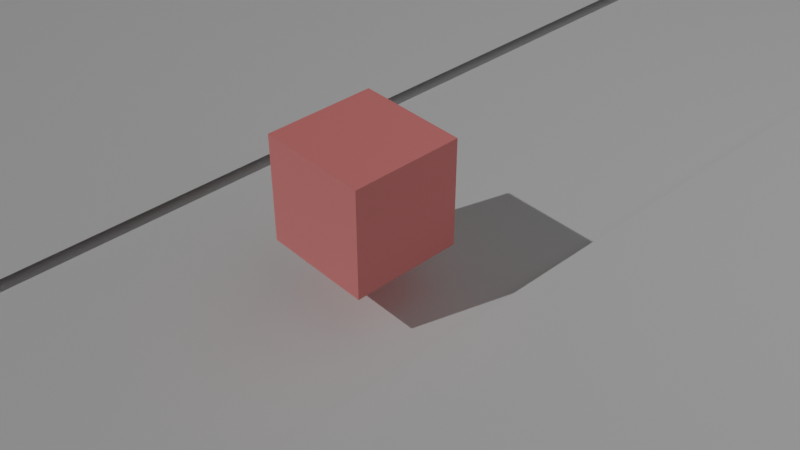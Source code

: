 # Source: 04.blend  (saved by Blender 4.2.66; exported with 4.5.12 LTS)
import bpy
from mathutils import Matrix  # noqa: F401  (used for matrix-valued properties, if any)

bpy.ops.wm.read_factory_settings(use_empty=True)
scene = bpy.context.scene
scene.name = 'Scene'

# ---- collections
col_collection = bpy.data.collections.new('Collection'); scene.collection.children.link(col_collection)

# ---- materials (node trees are filled in below, after node groups)
mat_material = bpy.data.materials.new('Material')
mat_material.alpha_threshold = 0.0
mat_material.use_transparent_shadow = False
mat_material.roughness = 0.5
mat_material.line_color = (0.0, 0.0, 0.0, 1.0)
mat_x = bpy.data.materials.new('材质')
mat_002 = bpy.data.materials.new('材质.002')

# ---- material node trees
mat_material.use_nodes = True; mat_material.node_tree.nodes.clear()
_N = mat_material.node_tree.nodes; _L = mat_material.node_tree.links
n0 = _N.new('ShaderNodeOutputMaterial'); n0.name = 'Material Output'; n0.location = (300, 300)
n1 = _N.new('ShaderNodeBsdfPrincipled'); n1.name = 'Principled BSDF'; n1.location = (10, 300)
n1.inputs[0].default_value = (1.0, 0.294, 0.294, 1.0)
n1.inputs[3].default_value = 1.45
_L.new(n1.outputs[0], n0.inputs[0])
n0.is_active_output = True
mat_x.use_nodes = True; mat_x.node_tree.nodes.clear()
_N = mat_x.node_tree.nodes; _L = mat_x.node_tree.links
n0 = _N.new('ShaderNodeBsdfPrincipled'); n0.name = '原理化 BSDF'; n0.location = (10, 300)
n0.inputs[0].default_value = (0.0973, 0.2988, 1.0, 1.0)
n1 = _N.new('ShaderNodeOutputMaterial'); n1.name = '材质输出'; n1.location = (300, 300)
_L.new(n0.outputs[0], n1.inputs[0])
n1.is_active_output = True
mat_002.use_nodes = True; mat_002.node_tree.nodes.clear()
_N = mat_002.node_tree.nodes; _L = mat_002.node_tree.links
n0 = _N.new('ShaderNodeBsdfPrincipled'); n0.name = '原理化 BSDF'; n0.location = (10, 300)
n0.inputs[0].default_value = (1.0, 0.8778, 0.4907, 1.0)
n1 = _N.new('ShaderNodeOutputMaterial'); n1.name = '材质输出'; n1.location = (300, 300)
_L.new(n0.outputs[0], n1.inputs[0])
n1.is_active_output = True

# ---- world
world_world = bpy.data.worlds.new('World'); scene.world = world_world
world_world.use_nodes = True; world_world.node_tree.nodes.clear()
_N = world_world.node_tree.nodes; _L = world_world.node_tree.links
n0 = _N.new('ShaderNodeOutputWorld'); n0.name = 'World Output'; n0.location = (300, 300)
n1 = _N.new('ShaderNodeBackground'); n1.name = 'Background'; n1.location = (10, 300)
n1.inputs[0].default_value = (0.05088, 0.05088, 0.05088, 1.0)
_L.new(n1.outputs[0], n0.inputs[0])
n0.is_active_output = True
world_world.color = (0.05088, 0.05088, 0.05088)
world_world.sun_shadow_jitter_overblur = 0.0

# ---- cameras
cam_camera = bpy.data.cameras.new('Camera')
cam_camera.clip_end = 100.0
cam_camera.ortho_scale = 7.314

# ---- lights
light_light = bpy.data.lights.new('Light', 'POINT')
light_light.energy = 1000.0
light_light.shadow_soft_size = 10.0
light_x = bpy.data.lights.new('日光', 'SUN')
light_x.energy = 1.0

# ---- meshes
me_cube = bpy.data.meshes.new('Cube')
me_cube.from_pydata([(1.0, 1.0, 1.0), (1.0, 1.0, -1.0), (1.0, -1.0, 1.0), (1.0, -1.0, -1.0), (-1.0, 1.0, 1.0), (-1.0, 1.0, -1.0), (-1.0, -1.0, 1.0), (-1.0, -1.0, -1.0)], [], [(0, 4, 6, 2), (3, 2, 6, 7), (7, 6, 4, 5), (5, 1, 3, 7), (1, 0, 2, 3), (5, 4, 0, 1)])
_uv = me_cube.uv_layers.new(name='UVMap')
_uv.uv.foreach_set('vector', [0.625, 0.5, 0.875, 0.5, 0.875, 0.75, 0.625, 0.75, 0.375, 0.75, 0.625, 0.75, 0.625, 1.0, 0.375, 1.0, 0.375, 0.0, 0.625, 0.0, 0.625, 0.25, 0.375, 0.25, 0.125, 0.5, 0.375, 0.5, 0.375, 0.75, 0.125, 0.75, 0.375, 0.5, 0.625, 0.5, 0.625, 0.75, 0.375, 0.75, 0.375, 0.25, 0.625, 0.25, 0.625, 0.5, 0.375, 0.5])
me_cube.materials.append(mat_material)
me_cube.use_mirror_vertex_groups = False
me_cube.update()
me_x = bpy.data.meshes.new('平面')
me_x.from_pydata([(-1.0, -1.0, 0.0), (1.0, -1.0, 0.0), (-1.0, 1.0, 0.0), (1.0, 1.0, 0.0)], [], [(0, 1, 3, 2)])
_uv = me_x.uv_layers.new(name='UV 贴图')
_uv.uv.foreach_set('vector', [0.0, 0.0, 1.0, 0.0, 1.0, 1.0, 0.0, 1.0])
me_x.update()
me_001 = bpy.data.meshes.new('平面.001')
me_001.from_pydata([(-1.0, -1.0, 0.0), (1.0, -1.0, 0.0), (-1.0, 1.0, 0.0), (1.0, 1.0, 0.0)], [], [(0, 2, 3, 1)])
_uv = me_001.uv_layers.new(name='UV 贴图')
_uv.uv.foreach_set('vector', [0.0, 0.0, 0.0, 1.0, 1.0, 1.0, 1.0, 0.0])
me_001.update()
me_x_1 = bpy.data.meshes.new('锥体')
me_x_1.from_pydata([(0.0, 1.0, -0.02043), (0.1951, 0.9808, -0.02043), (0.3827, 0.9239, -0.02043), (0.5556, 0.8315, -0.02043), (0.7071, 0.7071, -0.02043), (0.8315, 0.5556, -0.02043), (0.9239, 0.3827, -0.02043), (0.9808, 0.1951, -0.02043), (1.0, 0.0, -0.02043), (0.9808, -0.1951, -0.02043), (0.9239, -0.3827, -0.02043), (0.8315, -0.5556, -0.02043), (0.7071, -0.7071, -0.02043), (0.5556, -0.8315, -0.02043), (0.3827, -0.9239, -0.02043), (0.1951, -0.9808, -0.02043), (0.0, -1.0, -0.02043), (-0.1951, -0.9808, -0.02043), (-0.3827, -0.9239, -0.02043), (-0.5556, -0.8315, -0.02043), (-0.7071, -0.7071, -0.02043), (-0.8315, -0.5556, -0.02043), (-0.9239, -0.3827, -0.02043), (-0.9808, -0.1951, -0.02043), (-1.0, 0.0, -0.02043), (-0.9808, 0.1951, -0.02043), (-0.9239, 0.3827, -0.02043), (-0.8315, 0.5556, -0.02043), (-0.7071, 0.7071, -0.02043), (-0.5556, 0.8315, -0.02043), (-0.3827, 0.9239, -0.02043), (-0.1951, 0.9808, -0.02043), (0.0, 0.0, 1.98)], [], [(0, 32, 1), (1, 32, 2), (2, 32, 3), (3, 32, 4), (4, 32, 5), (5, 32, 6), (6, 32, 7), (7, 32, 8), (8, 32, 9), (9, 32, 10), (10, 32, 11), (11, 32, 12), (12, 32, 13), (13, 32, 14), (14, 32, 15), (15, 32, 16), (16, 32, 17), (17, 32, 18), (18, 32, 19), (19, 32, 20), (20, 32, 21), (21, 32, 22), (22, 32, 23), (23, 32, 24), (24, 32, 25), (25, 32, 26), (26, 32, 27), (27, 32, 28), (28, 32, 29), (29, 32, 30), (0, 1, 2, 3, 4, 5, 6, 7, 8, 9, 10, 11, 12, 13, 14, 15, 16, 17, 18, 19, 20, 21, 22, 23, 24, 25, 26, 27, 28, 29, 30, 31), (30, 32, 31), (31, 32, 0)])
_uv = me_x_1.uv_layers.new(name='UV 贴图')
_uv.uv.foreach_set('vector', [0.25, 0.49, 0.25, 0.25, 0.2968, 0.4854, 0.2968, 0.4854, 0.25, 0.25, 0.3418, 0.4717, 0.3418, 0.4717, 0.25, 0.25, 0.3833, 0.4496, 0.3833, 0.4496, 0.25, 0.25, 0.4197, 0.4197, 0.4197, 0.4197, 0.25, 0.25, 0.4496, 0.3833, 0.4496, 0.3833, 0.25, 0.25, 0.4717, 0.3418, 0.4717, 0.3418, 0.25, 0.25, 0.4854, 0.2968, 0.4854, 0.2968, 0.25, 0.25, 0.49, 0.25, 0.49, 0.25, 0.25, 0.25, 0.4854, 0.2032, 0.4854, 0.2032, 0.25, 0.25, 0.4717, 0.1582, 0.4717, 0.1582, 0.25, 0.25, 0.4496, 0.1167, 0.4496, 0.1167, 0.25, 0.25, 0.4197, 0.08029, 0.4197, 0.08029, 0.25, 0.25, 0.3833, 0.05045, 0.3833, 0.05045, 0.25, 0.25, 0.3418, 0.02827, 0.3418, 0.02827, 0.25, 0.25, 0.2968, 0.01461, 0.2968, 0.01461, 0.25, 0.25, 0.25, 0.01, 0.25, 0.01, 0.25, 0.25, 0.2032, 0.01461, 0.2032, 0.01461, 0.25, 0.25, 0.1582, 0.02827, 0.1582, 0.02827, 0.25, 0.25, 0.1167, 0.05045, 0.1167, 0.05045, 0.25, 0.25, 0.08029, 0.08029, 0.08029, 0.08029, 0.25, 0.25, 0.05045, 0.1167, 0.05045, 0.1167, 0.25, 0.25, 0.02827, 0.1582, 0.02827, 0.1582, 0.25, 0.25, 0.01461, 0.2032, 0.01461, 0.2032, 0.25, 0.25, 0.01, 0.25, 0.01, 0.25, 0.25, 0.25, 0.01461, 0.2968, 0.01461, 0.2968, 0.25, 0.25, 0.02827, 0.3418, 0.02827, 0.3418, 0.25, 0.25, 0.05045, 0.3833, 0.05045, 0.3833, 0.25, 0.25, 0.08029, 0.4197, 0.08029, 0.4197, 0.25, 0.25, 0.1167, 0.4496, 0.1167, 0.4496, 0.25, 0.25, 0.1582, 0.4717, 0.75, 0.49, 0.7968, 0.4854, 0.8418, 0.4717, 0.8833, 0.4496, 0.9197, 0.4197, 0.9496, 0.3833, 0.9717, 0.3418, 0.9854, 0.2968, 0.99, 0.25, 0.9854, 0.2032, 0.9717, 0.1582, 0.9496, 0.1167, 0.9197, 0.08029, 0.8833, 0.05045, 0.8418, 0.02827, 0.7968, 0.01461, 0.75, 0.01, 0.7032, 0.01461, 0.6582, 0.02827, 0.6167, 0.05045, 0.5803, 0.08029, 0.5504, 0.1167, 0.5283, 0.1582, 0.5146, 0.2032, 0.51, 0.25, 0.5146, 0.2968, 0.5283, 0.3418, 0.5504, 0.3833, 0.5803, 0.4197, 0.6167, 0.4496, 0.6582, 0.4717, 0.7032, 0.4854, 0.1582, 0.4717, 0.25, 0.25, 0.2032, 0.4854, 0.2032, 0.4854, 0.25, 0.25, 0.25, 0.49])
me_x_1.materials.append(mat_x)
me_x_1.update()
me_002 = bpy.data.meshes.new('平面.002')
me_002.from_pydata([(-1.0, -1.0, 0.0), (1.0, -1.0, 0.0), (-1.0, 1.0, 0.0), (1.0, 1.0, 0.0)], [], [(0, 2, 3, 1)])
_uv = me_002.uv_layers.new(name='UV 贴图')
_uv.uv.foreach_set('vector', [0.0, 0.0, 0.0, 1.0, 1.0, 1.0, 1.0, 0.0])
me_002.update()
me_003 = bpy.data.meshes.new('平面.003')
me_003.from_pydata([(-1.0, -1.0, 0.0), (1.0, -1.0, 0.0), (-1.0, 1.0, 0.0), (1.0, 1.0, 0.0)], [], [(0, 2, 3, 1)])
_uv = me_003.uv_layers.new(name='UV 贴图')
_uv.uv.foreach_set('vector', [0.0, 0.0, 0.0, 1.0, 1.0, 1.0, 1.0, 0.0])
me_003.update()
me_x_2 = bpy.data.meshes.new('棱角球')
me_x_2.from_pydata([(0.0, 0.0, -1.0), (0.7236, -0.5257, -0.4472), (-0.2764, -0.8506, -0.4472), (-0.8944, 0.0, -0.4472), (-0.2764, 0.8506, -0.4472), (0.7236, 0.5257, -0.4472), (0.2764, -0.8506, 0.4472), (-0.7236, -0.5257, 0.4472), (-0.7236, 0.5257, 0.4472), (0.2764, 0.8506, 0.4472), (0.8944, 0.0, 0.4472), (0.0, 0.0, 1.0), (-0.1625, -0.5, -0.8507), (0.4253, -0.309, -0.8507), (0.2629, -0.809, -0.5257), (0.8506, 0.0, -0.5257), (0.4253, 0.309, -0.8507), (-0.5257, 0.0, -0.8507), (-0.6882, -0.5, -0.5257), (-0.1625, 0.5, -0.8507), (-0.6882, 0.5, -0.5257), (0.2629, 0.809, -0.5257), (0.9511, -0.309, 0.0), (0.9511, 0.309, 0.0), (0.0, -1.0, 0.0), (0.5878, -0.809, 0.0), (-0.9511, -0.309, 0.0), (-0.5878, -0.809, 0.0), (-0.5878, 0.809, 0.0), (-0.9511, 0.309, 0.0), (0.5878, 0.809, 0.0), (0.0, 1.0, 0.0), (0.6882, -0.5, 0.5257), (-0.2629, -0.809, 0.5257), (-0.8506, 0.0, 0.5257), (-0.2629, 0.809, 0.5257), (0.6882, 0.5, 0.5257), (0.1625, -0.5, 0.8507), (0.5257, 0.0, 0.8507), (-0.4253, -0.309, 0.8507), (-0.4253, 0.309, 0.8507), (0.1625, 0.5, 0.8507)], [], [(0, 13, 12), (1, 13, 15), (0, 12, 17), (0, 17, 19), (0, 19, 16), (1, 15, 22), (2, 14, 24), (3, 18, 26), (4, 20, 28), (5, 21, 30), (1, 22, 25), (2, 24, 27), (3, 26, 29), (4, 28, 31), (5, 30, 23), (6, 32, 37), (7, 33, 39), (8, 34, 40), (9, 35, 41), (10, 36, 38), (38, 41, 11), (38, 36, 41), (36, 9, 41), (41, 40, 11), (41, 35, 40), (35, 8, 40), (40, 39, 11), (40, 34, 39), (34, 7, 39), (39, 37, 11), (39, 33, 37), (33, 6, 37), (37, 38, 11), (37, 32, 38), (32, 10, 38), (23, 36, 10), (23, 30, 36), (30, 9, 36), (31, 35, 9), (31, 28, 35), (28, 8, 35), (29, 34, 8), (29, 26, 34), (26, 7, 34), (27, 33, 7), (27, 24, 33), (24, 6, 33), (25, 32, 6), (25, 22, 32), (22, 10, 32), (30, 31, 9), (30, 21, 31), (21, 4, 31), (28, 29, 8), (28, 20, 29), (20, 3, 29), (26, 27, 7), (26, 18, 27), (18, 2, 27), (24, 25, 6), (24, 14, 25), (14, 1, 25), (22, 23, 10), (22, 15, 23), (15, 5, 23), (16, 21, 5), (16, 19, 21), (19, 4, 21), (19, 20, 4), (19, 17, 20), (17, 3, 20), (17, 18, 3), (17, 12, 18), (12, 2, 18), (15, 16, 5), (15, 13, 16), (13, 0, 16), (12, 14, 2), (12, 13, 14), (13, 1, 14)])
_uv = me_x_2.uv_layers.new(name='UV 贴图')
_uv.uv.foreach_set('vector', [0.1818, 0.0, 0.2273, 0.07873, 0.1364, 0.07873, 0.2727, 0.1575, 0.3182, 0.07873, 0.3636, 0.1575, 0.9091, 0.0, 0.9545, 0.07873, 0.8636, 0.07873, 0.7273, 0.0, 0.7727, 0.07873, 0.6818, 0.07873, 0.5455, 0.0, 0.5909, 0.07873, 0.5, 0.07873, 0.2727, 0.1575, 0.3636, 0.1575, 0.3182, 0.2362, 0.09091, 0.1575, 0.1818, 0.1575, 0.1364, 0.2362, 0.8182, 0.1575, 0.9091, 0.1575, 0.8636, 0.2362, 0.6364, 0.1575, 0.7273, 0.1575, 0.6818, 0.2362, 0.4545, 0.1575, 0.5455, 0.1575, 0.5, 0.2362, 0.2727, 0.1575, 0.3182, 0.2362, 0.2273, 0.2362, 0.09091, 0.1575, 0.1364, 0.2362, 0.04546, 0.2362, 0.8182, 0.1575, 0.8636, 0.2362, 0.7727, 0.2362, 0.6364, 0.1575, 0.6818, 0.2362, 0.5909, 0.2362, 0.4545, 0.1575, 0.5, 0.2362, 0.4091, 0.2362, 0.1818, 0.3149, 0.2727, 0.3149, 0.2273, 0.3937, 0.0, 0.3149, 0.09091, 0.3149, 0.04546, 0.3937, 0.7273, 0.3149, 0.8182, 0.3149, 0.7727, 0.3937, 0.5455, 0.3149, 0.6364, 0.3149, 0.5909, 0.3937, 0.3636, 0.3149, 0.4545, 0.3149, 0.4091, 0.3937, 0.4091, 0.3937, 0.5, 0.3937, 0.4545, 0.4724, 0.4091, 0.3937, 0.4545, 0.3149, 0.5, 0.3937, 0.4545, 0.3149, 0.5455, 0.3149, 0.5, 0.3937, 0.5909, 0.3937, 0.6818, 0.3937, 0.6364, 0.4724, 0.5909, 0.3937, 0.6364, 0.3149, 0.6818, 0.3937, 0.6364, 0.3149, 0.7273, 0.3149, 0.6818, 0.3937, 0.7727, 0.3937, 0.8636, 0.3937, 0.8182, 0.4724, 0.7727, 0.3937, 0.8182, 0.3149, 0.8636, 0.3937, 0.8182, 0.3149, 0.9091, 0.3149, 0.8636, 0.3937, 0.04546, 0.3937, 0.1364, 0.3937, 0.09091, 0.4724, 0.04546, 0.3937, 0.09091, 0.3149, 0.1364, 0.3937, 0.09091, 0.3149, 0.1818, 0.3149, 0.1364, 0.3937, 0.2273, 0.3937, 0.3182, 0.3937, 0.2727, 0.4724, 0.2273, 0.3937, 0.2727, 0.3149, 0.3182, 0.3937, 0.2727, 0.3149, 0.3636, 0.3149, 0.3182, 0.3937, 0.4091, 0.2362, 0.4545, 0.3149, 0.3636, 0.3149, 0.4091, 0.2362, 0.5, 0.2362, 0.4545, 0.3149, 0.5, 0.2362, 0.5455, 0.3149, 0.4545, 0.3149, 0.5909, 0.2362, 0.6364, 0.3149, 0.5455, 0.3149, 0.5909, 0.2362, 0.6818, 0.2362, 0.6364, 0.3149, 0.6818, 0.2362, 0.7273, 0.3149, 0.6364, 0.3149, 0.7727, 0.2362, 0.8182, 0.3149, 0.7273, 0.3149, 0.7727, 0.2362, 0.8636, 0.2362, 0.8182, 0.3149, 0.8636, 0.2362, 0.9091, 0.3149, 0.8182, 0.3149, 0.04546, 0.2362, 0.09091, 0.3149, 0.0, 0.3149, 0.04546, 0.2362, 0.1364, 0.2362, 0.09091, 0.3149, 0.1364, 0.2362, 0.1818, 0.3149, 0.09091, 0.3149, 0.2273, 0.2362, 0.2727, 0.3149, 0.1818, 0.3149, 0.2273, 0.2362, 0.3182, 0.2362, 0.2727, 0.3149, 0.3182, 0.2362, 0.3636, 0.3149, 0.2727, 0.3149, 0.5, 0.2362, 0.5909, 0.2362, 0.5455, 0.3149, 0.5, 0.2362, 0.5455, 0.1575, 0.5909, 0.2362, 0.5455, 0.1575, 0.6364, 0.1575, 0.5909, 0.2362, 0.6818, 0.2362, 0.7727, 0.2362, 0.7273, 0.3149, 0.6818, 0.2362, 0.7273, 0.1575, 0.7727, 0.2362, 0.7273, 0.1575, 0.8182, 0.1575, 0.7727, 0.2362, 0.8636, 0.2362, 0.9545, 0.2362, 0.9091, 0.3149, 0.8636, 0.2362, 0.9091, 0.1575, 0.9545, 0.2362, 0.9091, 0.1575, 1.0, 0.1575, 0.9545, 0.2362, 0.1364, 0.2362, 0.2273, 0.2362, 0.1818, 0.3149, 0.1364, 0.2362, 0.1818, 0.1575, 0.2273, 0.2362, 0.1818, 0.1575, 0.2727, 0.1575, 0.2273, 0.2362, 0.3182, 0.2362, 0.4091, 0.2362, 0.3636, 0.3149, 0.3182, 0.2362, 0.3636, 0.1575, 0.4091, 0.2362, 0.3636, 0.1575, 0.4545, 0.1575, 0.4091, 0.2362, 0.5, 0.07873, 0.5455, 0.1575, 0.4545, 0.1575, 0.5, 0.07873, 0.5909, 0.07873, 0.5455, 0.1575, 0.5909, 0.07873, 0.6364, 0.1575, 0.5455, 0.1575, 0.6818, 0.07873, 0.7273, 0.1575, 0.6364, 0.1575, 0.6818, 0.07873, 0.7727, 0.07873, 0.7273, 0.1575, 0.7727, 0.07873, 0.8182, 0.1575, 0.7273, 0.1575, 0.8636, 0.07873, 0.9091, 0.1575, 0.8182, 0.1575, 0.8636, 0.07873, 0.9545, 0.07873, 0.9091, 0.1575, 0.9545, 0.07873, 1.0, 0.1575, 0.9091, 0.1575, 0.3636, 0.1575, 0.4091, 0.07873, 0.4545, 0.1575, 0.3636, 0.1575, 0.3182, 0.07873, 0.4091, 0.07873, 0.3182, 0.07873, 0.3636, 0.0, 0.4091, 0.07873, 0.1364, 0.07873, 0.1818, 0.1575, 0.09091, 0.1575, 0.1364, 0.07873, 0.2273, 0.07873, 0.1818, 0.1575, 0.2273, 0.07873, 0.2727, 0.1575, 0.1818, 0.1575])
me_x_2.materials.append(mat_002)
me_x_2.update()

# ---- objects
ob_cube = bpy.data.objects.new('Cube', me_cube)
ob_light = bpy.data.objects.new('Light', light_light)
ob_camera = bpy.data.objects.new('Camera', cam_camera)
ob_x = bpy.data.objects.new('平面', me_x)
ob_001 = bpy.data.objects.new('平面.001', me_001)
ob_x_1 = bpy.data.objects.new('锥体', me_x_1)
ob_002 = bpy.data.objects.new('平面.002', me_002)
ob_003 = bpy.data.objects.new('平面.003', me_003)
ob_x_2 = bpy.data.objects.new('棱角球', me_x_2)
ob_x_3 = bpy.data.objects.new('空物体', None)
ob_x_4 = bpy.data.objects.new('日光', light_x)

# ---- transforms, parenting, visibility, modifiers, constraints
ob_cube.location = (0.0, 0.0, 1.217)
ob_cube.scale = (0.6255, 0.6255, 0.6255)
ob_cube.lock_rotations_4d = False
ob_cube.empty_display_type = 'ARROWS'
ob_cube.lineart.crease_threshold = 0.0
ob_light.location = (5.06, 4.959, 9.848)
ob_light.rotation_euler = (0.6503, 0.05522, 1.866)
ob_light.lock_rotations_4d = False
ob_light.empty_display_type = 'ARROWS'
ob_light.color = (0.0, 0.0, 0.0, 0.0)
ob_light.lineart.crease_threshold = 0.0
ob_camera.location = (6.68, -5.662, 7.404)
ob_camera.rotation_euler = (0.9246, -3.144e-07, 0.8278)
ob_camera.lock_rotations_4d = False
ob_camera.empty_display_type = 'ARROWS'
ob_camera.color = (0.0, 0.0, 0.0, 0.0)
ob_camera.display_type = 'WIRE'
ob_camera.lineart.crease_threshold = 0.0
ob_x.location = (0.0, 0.0, 0.0)
ob_x.scale = (-17.12, -17.12, -17.12)
_m = ob_x.modifiers.new('Subdivision', 'SUBSURF')
_m.levels = 0
ob_001.parent = ob_x_3
ob_001.matrix_parent_inverse = Matrix(((0.158, -0.0, 0.0, -0.0), (-0.0, 0.158, -0.0, 0.0), (0.0, -0.0, 0.158, -0.0), (-0.0, 0.0, -0.0, 1.0)))
ob_001.location = (-5.38, 0.0, 0.1299)
ob_001.scale = (-2.875, -17.12, -17.12)
_m = ob_001.modifiers.new('粒子系统', 'PARTICLE_SYSTEM')
ob_x_1.location = (14.99, 0.0, 1.944)
ob_002.parent = ob_x_3
ob_002.matrix_parent_inverse = Matrix(((0.158, -0.0, 0.0, -0.0), (-0.0, 0.158, -0.0, 0.0), (0.0, -0.0, 0.158, -0.0), (-0.0, 0.0, -0.0, 1.0)))
ob_002.location = (4.065, 0.0, 0.1299)
ob_002.scale = (-2.875, -17.12, -17.12)
_m = ob_002.modifiers.new('粒子系统', 'PARTICLE_SYSTEM')
ob_003.location = (0.0, 0.648, 0.9901)
ob_003.rotation_euler = (1.571, -0.0, 0.0)
ob_003.scale = (0.577, 0.2496, 1.0)
_m = ob_003.modifiers.new('粒子系统', 'PARTICLE_SYSTEM')
ob_x_2.location = (20.08, 0.0, 0.0)
ob_x_3.location = (0.0, -1.724, 0.0)
ob_x_3.scale = (6.331, 6.331, 6.331)
ob_x_4.location = (0.0, 0.0, 18.03)
ob_x_4.rotation_euler = (0.7419, -0.1855, -0.07231)

# ---- collection membership
col_collection.objects.link(ob_cube)
col_collection.objects.link(ob_light)
col_collection.objects.link(ob_camera)
col_collection.objects.link(ob_x)
col_collection.objects.link(ob_001)
col_collection.objects.link(ob_x_1)
col_collection.objects.link(ob_002)
col_collection.objects.link(ob_003)
col_collection.objects.link(ob_x_2)
col_collection.objects.link(ob_x_3)
col_collection.objects.link(ob_x_4)

# ---- scene / render settings (as saved in the file)
scene.camera = ob_camera
scene.frame_start = 1; scene.frame_end = 100; scene.frame_set(35)
scene.render.engine = 'BLENDER_EEVEE_NEXT'
scene.render.image_settings.file_format = 'FFMPEG'
scene.render.image_settings.color_mode = 'RGB'
scene.render.fps = 30
bpy.context.view_layer.update()
